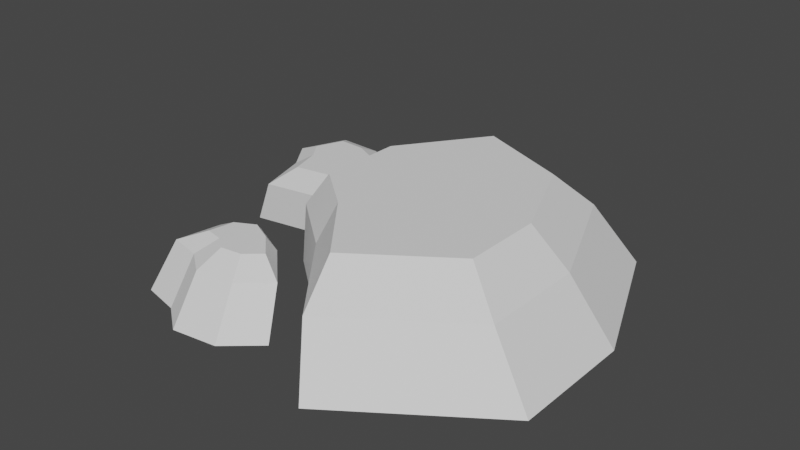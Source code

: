 # Source: Stones_FullV2_.blend  (saved by Blender 3.0.42; exported with 4.5.12 LTS)
import bpy
from mathutils import Matrix  # noqa: F401  (used for matrix-valued properties, if any)

bpy.ops.wm.read_factory_settings(use_empty=True)
scene = bpy.context.scene
scene.name = 'Scene'

# ---- collections
col_collection = bpy.data.collections.new('Collection'); scene.collection.children.link(col_collection)

# ---- world
world_world = bpy.data.worlds.new('World'); scene.world = world_world
world_world.use_nodes = True; world_world.node_tree.nodes.clear()
_N = world_world.node_tree.nodes; _L = world_world.node_tree.links
n0 = _N.new('ShaderNodeOutputWorld'); n0.name = 'World Output'; n0.location = (300, 300)
n1 = _N.new('ShaderNodeBackground'); n1.name = 'Background'; n1.location = (10, 300)
n1.inputs[0].default_value = (0.05088, 0.05088, 0.05088, 1.0)
_L.new(n1.outputs[0], n0.inputs[0])
n0.is_active_output = True
world_world.color = (0.05088, 0.05088, 0.05088)
world_world.use_sun_shadow = False
world_world.sun_shadow_jitter_overblur = 0.0

# ---- meshes
me_circle_002 = bpy.data.meshes.new('Circle.002')
me_circle_002.from_pydata([(0.0, -2.773e-08, -0.6344), (-0.291, -2.519e-08, -0.2354), (-0.3005, -2.113e-10, 0.1656), (-0.07807, 1.531e-08, 0.3503), (0.1911, 2.815e-08, 0.6866), (0.631, 1.622e-08, 0.3817), (0.6344, -3.307e-16, -7.565e-09), (0.4486, -1.961e-08, -0.4486), (-0.03581, 0.1847, -0.5174), (-0.2811, 0.1847, -0.1811), (-0.289, 0.1847, 0.1568), (-0.1016, 0.1847, 0.3125), (0.1253, 0.1847, 0.5959), (0.4959, 0.1847, 0.339), (0.4988, 0.1847, 0.01724), (0.3422, 0.1847, -0.3608), (-0.03071, 0.2866, -0.3885), (-0.2179, 0.2866, -0.1319), (-0.2239, 0.2866, 0.1259), (-0.08092, 0.2866, 0.2447), (0.09221, 0.2866, 0.461), (0.3751, 0.2866, 0.2649), (0.3772, 0.2866, 0.01943), (0.2578, 0.2866, -0.269)], [], [(1, 0, 7, 6, 5, 4, 3, 2), (12, 20, 19, 11), (6, 14, 13, 5), (7, 15, 14, 6), (0, 8, 15, 7), (1, 9, 8, 0), (2, 10, 9, 1), (3, 11, 10, 2), (4, 12, 11, 3), (5, 13, 12, 4), (17, 18, 19, 20, 21, 22, 23, 16), (13, 21, 20, 12), (14, 22, 21, 13), (15, 23, 22, 14), (8, 16, 23, 15), (9, 17, 16, 8), (10, 18, 17, 9), (11, 19, 18, 10)])
_uv = me_circle_002.uv_layers.new(name='UVMap')
_uv.uv.foreach_set('vector', [0.0, 0.0, 0.0, 0.0, 0.0, 0.0, 0.0, 0.0, 0.0, 0.0, 0.0, 0.0, 0.0, 0.0, 0.0, 0.0, 0.0, 0.0, 0.0, 0.0, 0.0, 0.0, 0.0, 0.0, 0.0, 0.0, 0.0, 0.0, 0.0, 0.0, 0.0, 0.0, 0.0, 0.0, 0.0, 0.0, 0.0, 0.0, 0.0, 0.0, 0.0, 0.0, 0.0, 0.0, 0.0, 0.0, 0.0, 0.0, 0.0, 0.0, 0.0, 0.0, 0.0, 0.0, 0.0, 0.0, 0.0, 0.0, 0.0, 0.0, 0.0, 0.0, 0.0, 0.0, 0.0, 0.0, 0.0, 0.0, 0.0, 0.0, 0.0, 0.0, 0.0, 0.0, 0.0, 0.0, 0.0, 0.0, 0.0, 0.0, 0.0, 0.0, 0.0, 0.0, 0.0, 0.0, 0.0, 0.0, 0.0, 0.0, 0.0, 0.0, 0.0, 0.0, 0.0, 0.0, 0.0, 0.0, 0.0, 0.0, 0.0, 0.0, 0.0, 0.0, 0.0, 0.0, 0.0, 0.0, 0.0, 0.0, 0.0, 0.0, 0.0, 0.0, 0.0, 0.0, 0.0, 0.0, 0.0, 0.0, 0.0, 0.0, 0.0, 0.0, 0.0, 0.0, 0.0, 0.0, 0.0, 0.0, 0.0, 0.0, 0.0, 0.0, 0.0, 0.0, 0.0, 0.0, 0.0, 0.0, 0.0, 0.0, 0.0, 0.0, 0.0, 0.0, 0.0, 0.0, 0.0, 0.0, 0.0, 0.0, 0.0, 0.0, 0.0, 0.0, 0.0, 0.0, 0.0, 0.0])
me_circle_002.use_remesh_fix_poles = True
me_circle_002.use_remesh_preserve_attributes = False
me_circle_002.update()
me_circle_003 = bpy.data.meshes.new('Circle.003')
me_circle_003.from_pydata([(-0.4985, -1.845e-08, -0.422), (-0.6632, -1.874e-08, -0.4288), (-0.7357, -1.14e-08, -0.2608), (-0.6566, -6.369e-09, -0.1457), (-0.6009, 2.285e-09, 0.05226), (-0.3702, 5.587e-10, 0.01278), (-0.3604, -7.937e-09, -0.1816), (-0.3702, -1.571e-08, -0.3594), (-0.456, 0.1364, -0.3384), (-0.5947, 0.1364, -0.3441), (-0.6558, 0.1364, -0.2026), (-0.5891, 0.1364, -0.1055), (-0.5422, 0.1364, 0.06129), (-0.3478, 0.1364, 0.02802), (-0.3396, 0.1364, -0.1358), (-0.3478, 0.1364, -0.2857), (-0.4664, 0.165, -0.2786), (-0.5491, 0.165, -0.282), (-0.5856, 0.165, -0.1976), (-0.5458, 0.165, -0.1397), (-0.5178, 0.165, -0.04013), (-0.4018, 0.165, -0.05998), (-0.3969, 0.165, -0.1577), (-0.4018, 0.165, -0.2471), (-0.3493, 1.438e-08, 0.3289), (-0.4779, 1.731e-08, 0.3959), (-0.5086, 2.437e-08, 0.5575), (-0.3905, 2.558e-08, 0.5851), (-0.3011, 2.852e-08, 0.6524), (-0.1592, 2.772e-08, 0.6341), (-0.05533, 2.382e-08, 0.5449), (-0.2036, 1.749e-08, 0.4001), (-0.3302, 0.1447, 0.2944), (-0.4385, 0.1447, 0.3509), (-0.4644, 0.1447, 0.4871), (-0.3649, 0.1447, 0.5104), (-0.2896, 0.1447, 0.5671), (-0.1699, 0.1447, 0.5516), (-0.08244, 0.1447, 0.4765), (-0.2074, 0.1447, 0.3544), (-0.2951, 0.1884, 0.341), (-0.3553, 0.1884, 0.3724), (-0.3697, 0.1884, 0.4481), (-0.3144, 0.1884, 0.461), (-0.2725, 0.1884, 0.4925), (-0.2061, 0.1884, 0.4839), (-0.1575, 0.1884, 0.4422), (-0.2269, 0.1884, 0.3744)], [], [(1, 0, 7, 6, 5, 4, 3, 2), (10, 11, 19, 18), (4, 5, 13, 12), (5, 6, 14, 13), (6, 7, 15, 14), (7, 0, 8, 15), (0, 1, 9, 8), (1, 2, 10, 9), (2, 3, 11, 10), (3, 4, 12, 11), (17, 18, 19, 20, 21, 22, 23, 16), (11, 12, 20, 19), (12, 13, 21, 20), (13, 14, 22, 21), (14, 15, 23, 22), (15, 8, 16, 23), (8, 9, 17, 16), (9, 10, 18, 17), (25, 24, 31, 30, 29, 28, 27, 26), (34, 35, 43, 42), (28, 29, 37, 36), (29, 30, 38, 37), (30, 31, 39, 38), (31, 24, 32, 39), (24, 25, 33, 32), (25, 26, 34, 33), (26, 27, 35, 34), (27, 28, 36, 35), (41, 42, 43, 44, 45, 46, 47, 40), (35, 36, 44, 43), (36, 37, 45, 44), (37, 38, 46, 45), (38, 39, 47, 46), (39, 32, 40, 47), (32, 33, 41, 40), (33, 34, 42, 41)])
_uv = me_circle_003.uv_layers.new(name='UVMap')
_uv.uv.foreach_set('vector', [0.0, 0.0, 0.0, 0.0, 0.0, 0.0, 0.0, 0.0, 0.0, 0.0, 0.0, 0.0, 0.0, 0.0, 0.0, 0.0, 0.0, 0.0, 0.0, 0.0, 0.0, 0.0, 0.0, 0.0, 0.0, 0.0, 0.0, 0.0, 0.0, 0.0, 0.0, 0.0, 0.0, 0.0, 0.0, 0.0, 0.0, 0.0, 0.0, 0.0, 0.0, 0.0, 0.0, 0.0, 0.0, 0.0, 0.0, 0.0, 0.0, 0.0, 0.0, 0.0, 0.0, 0.0, 0.0, 0.0, 0.0, 0.0, 0.0, 0.0, 0.0, 0.0, 0.0, 0.0, 0.0, 0.0, 0.0, 0.0, 0.0, 0.0, 0.0, 0.0, 0.0, 0.0, 0.0, 0.0, 0.0, 0.0, 0.0, 0.0, 0.0, 0.0, 0.0, 0.0, 0.0, 0.0, 0.0, 0.0, 0.0, 0.0, 0.0, 0.0, 0.0, 0.0, 0.0, 0.0, 0.0, 0.0, 0.0, 0.0, 0.0, 0.0, 0.0, 0.0, 0.0, 0.0, 0.0, 0.0, 0.0, 0.0, 0.0, 0.0, 0.0, 0.0, 0.0, 0.0, 0.0, 0.0, 0.0, 0.0, 0.0, 0.0, 0.0, 0.0, 0.0, 0.0, 0.0, 0.0, 0.0, 0.0, 0.0, 0.0, 0.0, 0.0, 0.0, 0.0, 0.0, 0.0, 0.0, 0.0, 0.0, 0.0, 0.0, 0.0, 0.0, 0.0, 0.0, 0.0, 0.0, 0.0, 0.0, 0.0, 0.0, 0.0, 0.0, 0.0, 0.0, 0.0, 0.0, 0.0, 0.0, 0.0, 0.0, 0.0, 0.0, 0.0, 0.0, 0.0, 0.0, 0.0, 0.0, 0.0, 0.0, 0.0, 0.0, 0.0, 0.0, 0.0, 0.0, 0.0, 0.0, 0.0, 0.0, 0.0, 0.0, 0.0, 0.0, 0.0, 0.0, 0.0, 0.0, 0.0, 0.0, 0.0, 0.0, 0.0, 0.0, 0.0, 0.0, 0.0, 0.0, 0.0, 0.0, 0.0, 0.0, 0.0, 0.0, 0.0, 0.0, 0.0, 0.0, 0.0, 0.0, 0.0, 0.0, 0.0, 0.0, 0.0, 0.0, 0.0, 0.0, 0.0, 0.0, 0.0, 0.0, 0.0, 0.0, 0.0, 0.0, 0.0, 0.0, 0.0, 0.0, 0.0, 0.0, 0.0, 0.0, 0.0, 0.0, 0.0, 0.0, 0.0, 0.0, 0.0, 0.0, 0.0, 0.0, 0.0, 0.0, 0.0, 0.0, 0.0, 0.0, 0.0, 0.0, 0.0, 0.0, 0.0, 0.0, 0.0, 0.0, 0.0, 0.0, 0.0, 0.0, 0.0, 0.0, 0.0, 0.0, 0.0, 0.0, 0.0, 0.0, 0.0, 0.0, 0.0, 0.0, 0.0, 0.0, 0.0, 0.0, 0.0, 0.0, 0.0, 0.0, 0.0, 0.0, 0.0, 0.0, 0.0, 0.0, 0.0, 0.0, 0.0, 0.0, 0.0, 0.0, 0.0, 0.0, 0.0, 0.0, 0.0, 0.0, 0.0, 0.0, 0.0, 0.0, 0.0, 0.0, 0.0, 0.0, 0.0, 0.0, 0.0, 0.0, 0.0, 0.0, 0.0, 0.0, 0.0])
me_circle_003.use_remesh_fix_poles = True
me_circle_003.use_remesh_preserve_attributes = False
me_circle_003.update()
me_circle_005 = bpy.data.meshes.new('Circle.005')
me_circle_005.from_pydata([(-0.004486, 0.6468, 0.0), (-0.4062, 0.6214, 0.0), (-0.6639, 0.1732, 0.0), (-0.4371, -0.1975, 0.0), (0.04197, -0.2849, 0.0), (0.3817, -0.1355, 0.0), (0.5465, 0.08032, 0.0), (0.4127, 0.513, 0.0), (1.155, -0.6197, 0.0), (0.5384, -0.9242, 0.0), (0.2162, -1.394, 0.0), (0.4215, -1.872, 0.0), (0.9865, -2.045, 0.0), (1.326, -1.853, 0.0), (1.298, -1.465, 0.0), (1.593, -0.9468, 0.0), (0.004201, -0.6352, 0.0), (-1.042, -0.2844, 0.0), (-1.464, -0.8792, 0.0), (-1.412, -1.347, 0.0), (-0.9339, -1.679, 0.0), (-0.6521, -1.838, 0.0), (-0.3511, -1.587, 0.0), (-0.3739, -1.152, 0.0), (-0.004486, 0.6468, 0.3952), (-0.4062, 0.6214, 0.3952), (-0.6639, 0.1732, 0.3952), (-0.4371, -0.1975, 0.3952), (0.04197, -0.2849, 0.3952), (0.3817, -0.1355, 0.3952), (0.5465, 0.08032, 0.3952), (0.4127, 0.513, 0.3952), (1.119, -0.7499, 0.3952), (0.6066, -1.003, 0.3952), (0.3389, -1.393, 0.3952), (0.5095, -1.79, 0.3952), (0.979, -1.934, 0.3952), (1.261, -1.775, 0.3952), (1.238, -1.453, 0.3952), (1.483, -1.022, 0.3952), (0.004201, -0.6352, 0.3952), (-1.042, -0.2844, 0.3952), (-1.464, -0.8792, 0.3952), (-1.412, -1.347, 0.3952), (-0.9339, -1.679, 0.3952), (-0.6521, -1.838, 0.3952), (-0.3511, -1.587, 0.3952), (-0.3739, -1.152, 0.3952), (0.7229, -1.137, 0.583), (1.057, -0.9719, 0.583), (0.548, -1.392, 0.583), (0.6594, -1.652, 0.583), (0.9661, -1.746, 0.583), (1.15, -1.641, 0.583), (1.135, -1.431, 0.583), (1.295, -1.149, 0.583), (-0.9419, -0.6221, 0.7037), (-0.2924, -0.8399, 0.7037), (-1.204, -0.9915, 0.7037), (-1.172, -1.282, 0.7037), (-0.8749, -1.488, 0.7037), (-0.6999, -1.587, 0.7037), (-0.513, -1.431, 0.7037), (-0.5272, -1.161, 0.7037), (-0.8999, -0.7642, 0.7651), (-0.4171, -0.926, 0.7651), (-1.095, -1.039, 0.7651), (-1.071, -1.255, 0.7651), (-0.8501, -1.408, 0.7651), (-0.72, -1.481, 0.7651), (-0.5811, -1.366, 0.7651), (-0.5916, -1.164, 0.7651), (-0.2468, 0.4399, 0.6257), (-0.00923, 0.455, 0.6257), (-0.3993, 0.1748, 0.6257), (-0.2652, -0.04448, 0.6257), (0.01825, -0.09619, 0.6257), (0.2192, -0.007843, 0.6257), (0.3167, 0.1198, 0.6257), (0.2375, 0.3758, 0.6257)], [], [(1, 0, 7, 6, 5, 4, 3, 2), (9, 8, 15, 14, 13, 12, 11, 10), (17, 16, 23, 22, 21, 20, 19, 18), (30, 31, 79, 78), (38, 39, 55, 54), (42, 43, 59, 58), (11, 12, 36, 35), (4, 5, 29, 28), (19, 20, 44, 43), (12, 13, 37, 36), (5, 6, 30, 29), (20, 21, 45, 44), (13, 14, 38, 37), (6, 7, 31, 30), (21, 22, 46, 45), (14, 15, 39, 38), (7, 0, 24, 31), (22, 23, 47, 46), (0, 1, 25, 24), (15, 8, 32, 39), (8, 9, 33, 32), (23, 16, 40, 47), (1, 2, 26, 25), (16, 17, 41, 40), (9, 10, 34, 33), (2, 3, 27, 26), (17, 18, 42, 41), (10, 11, 35, 34), (3, 4, 28, 27), (18, 19, 43, 42), (48, 50, 51, 52, 53, 54, 55, 49), (36, 37, 53, 52), (34, 35, 51, 50), (32, 33, 48, 49), (39, 32, 49, 55), (37, 38, 54, 53), (35, 36, 52, 51), (33, 34, 50, 48), (56, 58, 66, 64), (40, 41, 56, 57), (47, 40, 57, 63), (45, 46, 62, 61), (43, 44, 60, 59), (41, 42, 58, 56), (46, 47, 63, 62), (44, 45, 61, 60), (64, 66, 67, 68, 69, 70, 71, 65), (62, 63, 71, 70), (60, 61, 69, 68), (58, 59, 67, 66), (57, 56, 64, 65), (63, 57, 65, 71), (61, 62, 70, 69), (59, 60, 68, 67), (72, 74, 75, 76, 77, 78, 79, 73), (28, 29, 77, 76), (26, 27, 75, 74), (24, 25, 72, 73), (31, 24, 73, 79), (29, 30, 78, 77), (27, 28, 76, 75), (25, 26, 74, 72)])
_uv = me_circle_005.uv_layers.new(name='UVMap')
_uv.uv.foreach_set('vector', [0.0, 0.0, 0.0, 0.0, 0.0, 0.0, 0.0, 0.0, 0.0, 0.0, 0.0, 0.0, 0.0, 0.0, 0.0, 0.0, 0.0, 0.0, 0.0, 0.0, 0.0, 0.0, 0.0, 0.0, 0.0, 0.0, 0.0, 0.0, 0.0, 0.0, 0.0, 0.0, 0.0, 0.0, 0.0, 0.0, 0.0, 0.0, 0.0, 0.0, 0.0, 0.0, 0.0, 0.0, 0.0, 0.0, 0.0, 0.0, 0.0, 0.0, 0.0, 0.0, 0.0, 0.0, 0.0, 0.0, 0.0, 0.0, 0.0, 0.0, 0.0, 0.0, 0.0, 0.0, 0.0, 0.0, 0.0, 0.0, 0.0, 0.0, 0.0, 0.0, 0.0, 0.0, 0.0, 0.0, 0.0, 0.0, 0.0, 0.0, 0.0, 0.0, 0.0, 0.0, 0.0, 0.0, 0.0, 0.0, 0.0, 0.0, 0.0, 0.0, 0.0, 0.0, 0.0, 0.0, 0.0, 0.0, 0.0, 0.0, 0.0, 0.0, 0.0, 0.0, 0.0, 0.0, 0.0, 0.0, 0.0, 0.0, 0.0, 0.0, 0.0, 0.0, 0.0, 0.0, 0.0, 0.0, 0.0, 0.0, 0.0, 0.0, 0.0, 0.0, 0.0, 0.0, 0.0, 0.0, 0.0, 0.0, 0.0, 0.0, 0.0, 0.0, 0.0, 0.0, 0.0, 0.0, 0.0, 0.0, 0.0, 0.0, 0.0, 0.0, 0.0, 0.0, 0.0, 0.0, 0.0, 0.0, 0.0, 0.0, 0.0, 0.0, 0.0, 0.0, 0.0, 0.0, 0.0, 0.0, 0.0, 0.0, 0.0, 0.0, 0.0, 0.0, 0.0, 0.0, 0.0, 0.0, 0.0, 0.0, 0.0, 0.0, 0.0, 0.0, 0.0, 0.0, 0.0, 0.0, 0.0, 0.0, 0.0, 0.0, 0.0, 0.0, 0.0, 0.0, 0.0, 0.0, 0.0, 0.0, 0.0, 0.0, 0.0, 0.0, 0.0, 0.0, 0.0, 0.0, 0.0, 0.0, 0.0, 0.0, 0.0, 0.0, 0.0, 0.0, 0.0, 0.0, 0.0, 0.0, 0.0, 0.0, 0.0, 0.0, 0.0, 0.0, 0.0, 0.0, 0.0, 0.0, 0.0, 0.0, 0.0, 0.0, 0.0, 0.0, 0.0, 0.0, 0.0, 0.0, 0.0, 0.0, 0.0, 0.0, 0.0, 0.0, 0.0, 0.0, 0.0, 0.0, 0.0, 0.0, 0.0, 0.0, 0.0, 0.0, 0.0, 0.0, 0.0, 0.0, 0.0, 0.0, 0.0, 0.0, 0.0, 0.0, 0.0, 0.0, 0.0, 0.0, 0.0, 0.0, 0.0, 0.0, 0.0, 0.0, 0.0, 0.0, 0.0, 0.0, 0.0, 0.0, 0.0, 0.0, 0.0, 0.0, 0.0, 0.0, 0.0, 0.0, 0.0, 0.0, 0.0, 0.0, 0.0, 0.0, 0.0, 0.0, 0.0, 0.0, 0.0, 0.0, 0.0, 0.0, 0.0, 0.0, 0.0, 0.0, 0.0, 0.0, 0.0, 0.0, 0.0, 0.0, 0.0, 0.0, 0.0, 0.0, 0.0, 0.0, 0.0, 0.0, 0.0, 0.0, 0.0, 0.0, 0.0, 0.0, 0.0, 0.0, 0.0, 0.0, 0.0, 0.0, 0.0, 0.0, 0.0, 0.0, 0.0, 0.0, 0.0, 0.0, 0.0, 0.0, 0.0, 0.0, 0.0, 0.0, 0.0, 0.0, 0.0, 0.0, 0.0, 0.0, 0.0, 0.0, 0.0, 0.0, 0.0, 0.0, 0.0, 0.0, 0.0, 0.0, 0.0, 0.0, 0.0, 0.0, 0.0, 0.0, 0.0, 0.0, 0.0, 0.0, 0.0, 0.0, 0.0, 0.0, 0.0, 0.0, 0.0, 0.0, 0.0, 0.0, 0.0, 0.0, 0.0, 0.0, 0.0, 0.0, 0.0, 0.0, 0.0, 0.0, 0.0, 0.0, 0.0, 0.0, 0.0, 0.0, 0.0, 0.0, 0.0, 0.0, 0.0, 0.0, 0.0, 0.0, 0.0, 0.0, 0.0, 0.0, 0.0, 0.0, 0.0, 0.0, 0.0, 0.0, 0.0, 0.0, 0.0, 0.0, 0.0, 0.0, 0.0, 0.0, 0.0, 0.0, 0.0, 0.0, 0.0, 0.0, 0.0, 0.0, 0.0, 0.0, 0.0, 0.0, 0.0, 0.0, 0.0, 0.0, 0.0, 0.0, 0.0, 0.0, 0.0, 0.0, 0.0, 0.0, 0.0, 0.0, 0.0, 0.0, 0.0, 0.0, 0.0, 0.0, 0.0, 0.0, 0.0, 0.0, 0.0, 0.0, 0.0, 0.0, 0.0, 0.0, 0.0, 0.0, 0.0, 0.0, 0.0, 0.0, 0.0, 0.0, 0.0, 0.0, 0.0, 0.0, 0.0, 0.0, 0.0, 0.0, 0.0, 0.0, 0.0, 0.0, 0.0, 0.0, 0.0, 0.0, 0.0, 0.0, 0.0, 0.0, 0.0, 0.0, 0.0, 0.0, 0.0, 0.0, 0.0, 0.0, 0.0, 0.0, 0.0, 0.0, 0.0, 0.0, 0.0, 0.0, 0.0, 0.0, 0.0, 0.0, 0.0, 0.0, 0.0, 0.0, 0.0, 0.0, 0.0, 0.0, 0.0, 0.0, 0.0, 0.0, 0.0, 0.0, 0.0, 0.0, 0.0, 0.0, 0.0, 0.0, 0.0, 0.0, 0.0, 0.0, 0.0, 0.0, 0.0, 0.0, 0.0, 0.0, 0.0, 0.0, 0.0, 0.0, 0.0, 0.0])
me_circle_005.use_remesh_fix_poles = True
me_circle_005.use_remesh_preserve_attributes = False
me_circle_005.update()

# ---- objects
ob_big_stone = bpy.data.objects.new('Big Stone', me_circle_002)
ob_mediumstones = bpy.data.objects.new('MediumStones', me_circle_003)
ob_smallstones = bpy.data.objects.new('SmallStones', me_circle_005)

# ---- transforms, parenting, visibility, modifiers, constraints
ob_big_stone.location = (0.0, 0.0, 0.0)
ob_big_stone.rotation_euler = (1.571, -0.0, 0.0)
ob_mediumstones.location = (0.0, 0.0, 0.0)
ob_mediumstones.rotation_euler = (1.571, -0.0, 0.0)
ob_smallstones.location = (0.09112, 0.1506, 0.0)
ob_smallstones.scale = (0.1846, 0.1846, 0.1846)

# ---- collection membership
col_collection.objects.link(ob_big_stone)
col_collection.objects.link(ob_mediumstones)
col_collection.objects.link(ob_smallstones)

# ---- scene / render settings (as saved in the file)
scene.frame_start = 1; scene.frame_end = 250; scene.frame_set(1)
scene.render.engine = 'BLENDER_EEVEE_NEXT'
scene.cycles.sampling_pattern = 'TABULATED_SOBOL'
scene.cycles.use_light_tree = False
scene.view_settings.view_transform = 'Filmic'
bpy.context.view_layer.update()

# ---- added for rendering (the .blend has no active camera and no usable light): camera, sun
cam_auto = bpy.data.cameras.new('AutoCamera')
cam_auto.lens = 50.0
cam_auto.sensor_width = 36.0
cam_auto.clip_end = 1000.0
ob_auto_camera = bpy.data.objects.new('AutoCamera', cam_auto)
scene.collection.objects.link(ob_auto_camera)
ob_auto_camera.location = (1.73009, -2.16298, 1.56789)
ob_auto_camera.rotation_euler = (1.09748, -7.21219e-08, 0.694738)
scene.camera = ob_auto_camera
light_auto_sun = bpy.data.lights.new('AutoSun', 'SUN')
light_auto_sun.energy = 3.0
light_auto_sun.angle = 0.0523599
ob_auto_sun = bpy.data.objects.new('AutoSun', light_auto_sun)
scene.collection.objects.link(ob_auto_sun)
ob_auto_sun.rotation_euler = (0.872665, 0.174533, 0.523599)
bpy.context.view_layer.update()
